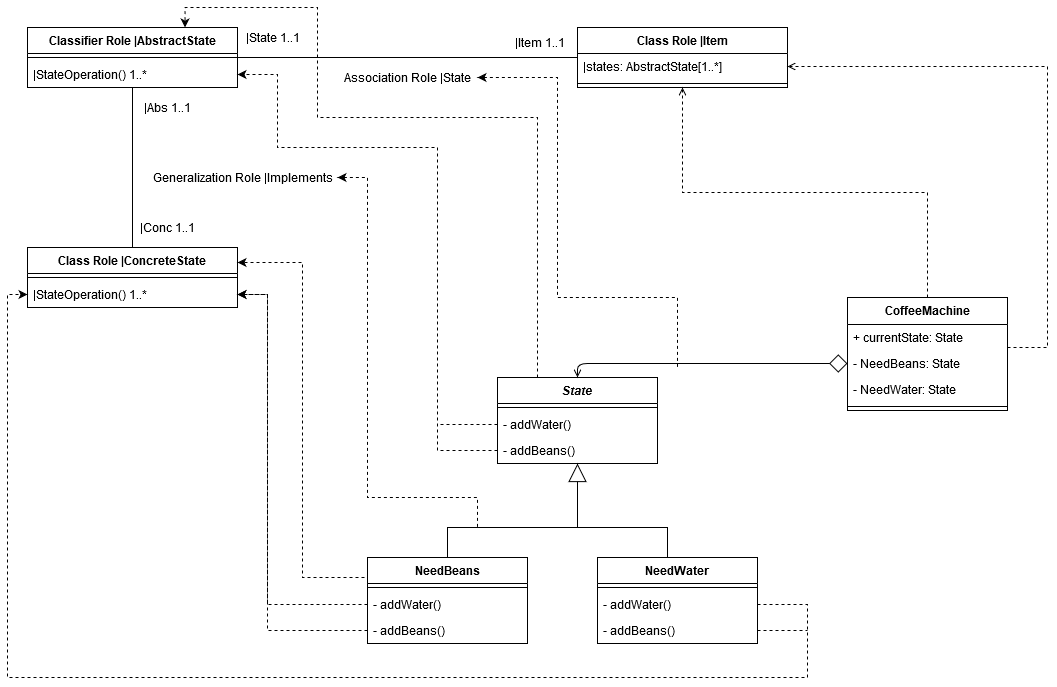

The diagram above was exported from draw.io. Its source (the exported page's mxGraphModel, read from the mxfile embedded in the PNG):
<mxGraphModel dx="1563" dy="790" grid="1" gridSize="10" guides="1" tooltips="1" connect="1" arrows="1" fold="1" page="1" pageScale="1" pageWidth="850" pageHeight="1100" math="0" shadow="0">
  <root>
    <mxCell id="0" />
    <mxCell id="1" parent="0" />
    <mxCell id="b8Tfy2SZueIiHLeLhWrM-18" style="edgeStyle=orthogonalEdgeStyle;rounded=0;orthogonalLoop=1;jettySize=auto;html=1;entryX=0;entryY=0.25;entryDx=0;entryDy=0;endArrow=none;endFill=0;" parent="1" source="b8Tfy2SZueIiHLeLhWrM-2" target="b8Tfy2SZueIiHLeLhWrM-12" edge="1">
      <mxGeometry relative="1" as="geometry">
        <Array as="points">
          <mxPoint x="650" y="90" />
        </Array>
      </mxGeometry>
    </mxCell>
    <mxCell id="b8Tfy2SZueIiHLeLhWrM-22" style="edgeStyle=orthogonalEdgeStyle;rounded=0;orthogonalLoop=1;jettySize=auto;html=1;entryX=0.5;entryY=0;entryDx=0;entryDy=0;endArrow=none;endFill=0;" parent="1" source="b8Tfy2SZueIiHLeLhWrM-2" target="b8Tfy2SZueIiHLeLhWrM-8" edge="1">
      <mxGeometry relative="1" as="geometry" />
    </mxCell>
    <mxCell id="b8Tfy2SZueIiHLeLhWrM-2" value="Classifier Role |AbstractState" style="swimlane;fontStyle=1;align=center;verticalAlign=top;childLayout=stackLayout;horizontal=1;startSize=26;horizontalStack=0;resizeParent=1;resizeParentMax=0;resizeLast=0;collapsible=1;marginBottom=0;" parent="1" vertex="1">
      <mxGeometry x="100" y="60" width="210" height="60" as="geometry" />
    </mxCell>
    <mxCell id="b8Tfy2SZueIiHLeLhWrM-4" value="" style="line;strokeWidth=1;fillColor=none;align=left;verticalAlign=middle;spacingTop=-1;spacingLeft=3;spacingRight=3;rotatable=0;labelPosition=right;points=[];portConstraint=eastwest;" parent="b8Tfy2SZueIiHLeLhWrM-2" vertex="1">
      <mxGeometry y="26" width="210" height="8" as="geometry" />
    </mxCell>
    <mxCell id="b8Tfy2SZueIiHLeLhWrM-5" value="|StateOperation() 1..*" style="text;strokeColor=none;fillColor=none;align=left;verticalAlign=top;spacingLeft=4;spacingRight=4;overflow=hidden;rotatable=0;points=[[0,0.5],[1,0.5]];portConstraint=eastwest;" parent="b8Tfy2SZueIiHLeLhWrM-2" vertex="1">
      <mxGeometry y="34" width="210" height="26" as="geometry" />
    </mxCell>
    <mxCell id="b8Tfy2SZueIiHLeLhWrM-8" value="Class Role |ConcreteState" style="swimlane;fontStyle=1;align=center;verticalAlign=top;childLayout=stackLayout;horizontal=1;startSize=26;horizontalStack=0;resizeParent=1;resizeParentMax=0;resizeLast=0;collapsible=1;marginBottom=0;" parent="1" vertex="1">
      <mxGeometry x="100" y="280" width="210" height="60" as="geometry" />
    </mxCell>
    <mxCell id="b8Tfy2SZueIiHLeLhWrM-9" value="" style="line;strokeWidth=1;fillColor=none;align=left;verticalAlign=middle;spacingTop=-1;spacingLeft=3;spacingRight=3;rotatable=0;labelPosition=right;points=[];portConstraint=eastwest;" parent="b8Tfy2SZueIiHLeLhWrM-8" vertex="1">
      <mxGeometry y="26" width="210" height="8" as="geometry" />
    </mxCell>
    <mxCell id="b8Tfy2SZueIiHLeLhWrM-10" value="|StateOperation() 1..*" style="text;strokeColor=none;fillColor=none;align=left;verticalAlign=top;spacingLeft=4;spacingRight=4;overflow=hidden;rotatable=0;points=[[0,0.5],[1,0.5]];portConstraint=eastwest;" parent="b8Tfy2SZueIiHLeLhWrM-8" vertex="1">
      <mxGeometry y="34" width="210" height="26" as="geometry" />
    </mxCell>
    <mxCell id="b8Tfy2SZueIiHLeLhWrM-12" value="Class Role |Item" style="swimlane;fontStyle=1;align=center;verticalAlign=top;childLayout=stackLayout;horizontal=1;startSize=26;horizontalStack=0;resizeParent=1;resizeParentMax=0;resizeLast=0;collapsible=1;marginBottom=0;" parent="1" vertex="1">
      <mxGeometry x="650" y="60" width="210" height="60" as="geometry" />
    </mxCell>
    <mxCell id="b8Tfy2SZueIiHLeLhWrM-15" value="|states: AbstractState[1..*]" style="text;strokeColor=none;fillColor=none;align=left;verticalAlign=top;spacingLeft=4;spacingRight=4;overflow=hidden;rotatable=0;points=[[0,0.5],[1,0.5]];portConstraint=eastwest;" parent="b8Tfy2SZueIiHLeLhWrM-12" vertex="1">
      <mxGeometry y="26" width="210" height="26" as="geometry" />
    </mxCell>
    <mxCell id="b8Tfy2SZueIiHLeLhWrM-13" value="" style="line;strokeWidth=1;fillColor=none;align=left;verticalAlign=middle;spacingTop=-1;spacingLeft=3;spacingRight=3;rotatable=0;labelPosition=right;points=[];portConstraint=eastwest;" parent="b8Tfy2SZueIiHLeLhWrM-12" vertex="1">
      <mxGeometry y="52" width="210" height="8" as="geometry" />
    </mxCell>
    <mxCell id="vFeMei1o7AmIIHtWp1Bx-34" style="edgeStyle=orthogonalEdgeStyle;rounded=0;orthogonalLoop=1;jettySize=auto;html=1;dashed=1;startArrow=classic;startFill=1;startSize=6;endArrow=none;endFill=0;endSize=6;strokeWidth=1;" edge="1" parent="1" source="b8Tfy2SZueIiHLeLhWrM-19">
      <mxGeometry relative="1" as="geometry">
        <mxPoint x="750" y="400" as="targetPoint" />
        <Array as="points">
          <mxPoint x="630" y="110" />
          <mxPoint x="630" y="330" />
          <mxPoint x="750" y="330" />
        </Array>
      </mxGeometry>
    </mxCell>
    <mxCell id="b8Tfy2SZueIiHLeLhWrM-19" value="Association Role |State" style="text;html=1;align=center;verticalAlign=middle;resizable=0;points=[];autosize=1;" parent="1" vertex="1">
      <mxGeometry x="410" y="100" width="140" height="20" as="geometry" />
    </mxCell>
    <mxCell id="b8Tfy2SZueIiHLeLhWrM-20" value="|State 1..1" style="text;html=1;align=center;verticalAlign=middle;resizable=0;points=[];autosize=1;" parent="1" vertex="1">
      <mxGeometry x="310" y="60" width="70" height="20" as="geometry" />
    </mxCell>
    <mxCell id="b8Tfy2SZueIiHLeLhWrM-21" value="|Item 1..1" style="text;html=1;align=center;verticalAlign=middle;resizable=0;points=[];autosize=1;" parent="1" vertex="1">
      <mxGeometry x="577" y="65" width="70" height="20" as="geometry" />
    </mxCell>
    <mxCell id="vFeMei1o7AmIIHtWp1Bx-35" style="edgeStyle=orthogonalEdgeStyle;rounded=0;orthogonalLoop=1;jettySize=auto;html=1;dashed=1;startArrow=classic;startFill=1;startSize=6;endArrow=none;endFill=0;endSize=6;strokeWidth=1;" edge="1" parent="1" source="b8Tfy2SZueIiHLeLhWrM-23">
      <mxGeometry relative="1" as="geometry">
        <mxPoint x="550" y="560" as="targetPoint" />
        <Array as="points">
          <mxPoint x="440" y="210" />
          <mxPoint x="440" y="530" />
          <mxPoint x="550" y="530" />
        </Array>
      </mxGeometry>
    </mxCell>
    <mxCell id="b8Tfy2SZueIiHLeLhWrM-23" value="Generalization Role |Implements" style="text;html=1;align=center;verticalAlign=middle;resizable=0;points=[];autosize=1;" parent="1" vertex="1">
      <mxGeometry x="220" y="200" width="190" height="20" as="geometry" />
    </mxCell>
    <mxCell id="b8Tfy2SZueIiHLeLhWrM-24" value="|Abs 1..1" style="text;html=1;align=center;verticalAlign=middle;resizable=0;points=[];autosize=1;" parent="1" vertex="1">
      <mxGeometry x="210" y="130" width="60" height="20" as="geometry" />
    </mxCell>
    <mxCell id="b8Tfy2SZueIiHLeLhWrM-25" value="|Conc 1..1" style="text;html=1;align=center;verticalAlign=middle;resizable=0;points=[];autosize=1;" parent="1" vertex="1">
      <mxGeometry x="205" y="250" width="70" height="20" as="geometry" />
    </mxCell>
    <mxCell id="vFeMei1o7AmIIHtWp1Bx-32" style="edgeStyle=orthogonalEdgeStyle;rounded=0;orthogonalLoop=1;jettySize=auto;html=1;exitX=0.5;exitY=0;exitDx=0;exitDy=0;entryX=0.5;entryY=1;entryDx=0;entryDy=0;startArrow=none;startFill=0;startSize=16;endArrow=open;endFill=0;endSize=6;strokeWidth=1;dashed=1;" edge="1" parent="1" source="vFeMei1o7AmIIHtWp1Bx-1" target="b8Tfy2SZueIiHLeLhWrM-12">
      <mxGeometry relative="1" as="geometry" />
    </mxCell>
    <mxCell id="vFeMei1o7AmIIHtWp1Bx-1" value="CoffeeMachine" style="swimlane;fontStyle=1;align=center;verticalAlign=top;childLayout=stackLayout;horizontal=1;startSize=27;horizontalStack=0;resizeParent=1;resizeParentMax=0;resizeLast=0;collapsible=1;marginBottom=0;" vertex="1" parent="1">
      <mxGeometry x="920" y="330" width="160" height="113" as="geometry" />
    </mxCell>
    <mxCell id="vFeMei1o7AmIIHtWp1Bx-7" value="+ currentState: State" style="text;strokeColor=none;fillColor=none;align=left;verticalAlign=top;spacingLeft=4;spacingRight=4;overflow=hidden;rotatable=0;points=[[0,0.5],[1,0.5]];portConstraint=eastwest;" vertex="1" parent="vFeMei1o7AmIIHtWp1Bx-1">
      <mxGeometry y="27" width="160" height="26" as="geometry" />
    </mxCell>
    <mxCell id="vFeMei1o7AmIIHtWp1Bx-8" value="- NeedBeans: State" style="text;strokeColor=none;fillColor=none;align=left;verticalAlign=top;spacingLeft=4;spacingRight=4;overflow=hidden;rotatable=0;points=[[0,0.5],[1,0.5]];portConstraint=eastwest;" vertex="1" parent="vFeMei1o7AmIIHtWp1Bx-1">
      <mxGeometry y="53" width="160" height="26" as="geometry" />
    </mxCell>
    <mxCell id="vFeMei1o7AmIIHtWp1Bx-9" value="- NeedWater: State" style="text;strokeColor=none;fillColor=none;align=left;verticalAlign=top;spacingLeft=4;spacingRight=4;overflow=hidden;rotatable=0;points=[[0,0.5],[1,0.5]];portConstraint=eastwest;" vertex="1" parent="vFeMei1o7AmIIHtWp1Bx-1">
      <mxGeometry y="79" width="160" height="26" as="geometry" />
    </mxCell>
    <mxCell id="vFeMei1o7AmIIHtWp1Bx-3" value="" style="line;strokeWidth=1;fillColor=none;align=left;verticalAlign=middle;spacingTop=-1;spacingLeft=3;spacingRight=3;rotatable=0;labelPosition=right;points=[];portConstraint=eastwest;" vertex="1" parent="vFeMei1o7AmIIHtWp1Bx-1">
      <mxGeometry y="105" width="160" height="8" as="geometry" />
    </mxCell>
    <mxCell id="vFeMei1o7AmIIHtWp1Bx-27" style="edgeStyle=orthogonalEdgeStyle;rounded=0;orthogonalLoop=1;jettySize=auto;html=1;entryX=0.5;entryY=0;entryDx=0;entryDy=0;startArrow=block;startFill=0;startSize=16;endArrow=none;endFill=0;endSize=6;strokeWidth=1;" edge="1" parent="1" source="vFeMei1o7AmIIHtWp1Bx-10" target="vFeMei1o7AmIIHtWp1Bx-21">
      <mxGeometry relative="1" as="geometry">
        <Array as="points">
          <mxPoint x="650" y="560" />
          <mxPoint x="740" y="560" />
        </Array>
      </mxGeometry>
    </mxCell>
    <mxCell id="vFeMei1o7AmIIHtWp1Bx-44" style="edgeStyle=orthogonalEdgeStyle;rounded=0;orthogonalLoop=1;jettySize=auto;html=1;exitX=0.25;exitY=0;exitDx=0;exitDy=0;entryX=0.75;entryY=0;entryDx=0;entryDy=0;dashed=1;startArrow=none;startFill=0;startSize=6;endArrow=classic;endFill=1;endSize=6;strokeWidth=1;" edge="1" parent="1" source="vFeMei1o7AmIIHtWp1Bx-10" target="b8Tfy2SZueIiHLeLhWrM-2">
      <mxGeometry relative="1" as="geometry">
        <Array as="points">
          <mxPoint x="610" y="150" />
          <mxPoint x="390" y="150" />
          <mxPoint x="390" y="40" />
          <mxPoint x="258" y="40" />
        </Array>
      </mxGeometry>
    </mxCell>
    <mxCell id="vFeMei1o7AmIIHtWp1Bx-10" value="State" style="swimlane;fontStyle=3;align=center;verticalAlign=top;childLayout=stackLayout;horizontal=1;startSize=26;horizontalStack=0;resizeParent=1;resizeParentMax=0;resizeLast=0;collapsible=1;marginBottom=0;" vertex="1" parent="1">
      <mxGeometry x="570" y="410" width="160" height="86" as="geometry" />
    </mxCell>
    <mxCell id="vFeMei1o7AmIIHtWp1Bx-12" value="" style="line;strokeWidth=1;fillColor=none;align=left;verticalAlign=middle;spacingTop=-1;spacingLeft=3;spacingRight=3;rotatable=0;labelPosition=right;points=[];portConstraint=eastwest;" vertex="1" parent="vFeMei1o7AmIIHtWp1Bx-10">
      <mxGeometry y="26" width="160" height="8" as="geometry" />
    </mxCell>
    <mxCell id="vFeMei1o7AmIIHtWp1Bx-16" value="- addWater()" style="text;strokeColor=none;fillColor=none;align=left;verticalAlign=top;spacingLeft=4;spacingRight=4;overflow=hidden;rotatable=0;points=[[0,0.5],[1,0.5]];portConstraint=eastwest;" vertex="1" parent="vFeMei1o7AmIIHtWp1Bx-10">
      <mxGeometry y="34" width="160" height="26" as="geometry" />
    </mxCell>
    <mxCell id="vFeMei1o7AmIIHtWp1Bx-13" value="- addBeans()" style="text;strokeColor=none;fillColor=none;align=left;verticalAlign=top;spacingLeft=4;spacingRight=4;overflow=hidden;rotatable=0;points=[[0,0.5],[1,0.5]];portConstraint=eastwest;" vertex="1" parent="vFeMei1o7AmIIHtWp1Bx-10">
      <mxGeometry y="60" width="160" height="26" as="geometry" />
    </mxCell>
    <mxCell id="vFeMei1o7AmIIHtWp1Bx-15" style="edgeStyle=orthogonalEdgeStyle;rounded=1;orthogonalLoop=1;jettySize=auto;html=1;exitX=0;exitY=0.5;exitDx=0;exitDy=0;entryX=0.5;entryY=0;entryDx=0;entryDy=0;startArrow=diamond;startFill=0;endArrow=open;endFill=0;endSize=6;strokeWidth=1;startSize=16;" edge="1" parent="1" source="vFeMei1o7AmIIHtWp1Bx-8" target="vFeMei1o7AmIIHtWp1Bx-10">
      <mxGeometry relative="1" as="geometry">
        <mxPoint x="570" y="449" as="targetPoint" />
        <Array as="points">
          <mxPoint x="650" y="396" />
        </Array>
      </mxGeometry>
    </mxCell>
    <mxCell id="vFeMei1o7AmIIHtWp1Bx-28" style="edgeStyle=orthogonalEdgeStyle;rounded=0;orthogonalLoop=1;jettySize=auto;html=1;exitX=0.5;exitY=0;exitDx=0;exitDy=0;startArrow=none;startFill=0;startSize=16;endArrow=none;endFill=0;endSize=6;strokeWidth=1;" edge="1" parent="1" source="vFeMei1o7AmIIHtWp1Bx-17">
      <mxGeometry relative="1" as="geometry">
        <mxPoint x="730" y="560" as="targetPoint" />
        <Array as="points">
          <mxPoint x="520" y="560" />
          <mxPoint x="710" y="560" />
        </Array>
      </mxGeometry>
    </mxCell>
    <mxCell id="vFeMei1o7AmIIHtWp1Bx-17" value="NeedBeans" style="swimlane;fontStyle=1;align=center;verticalAlign=top;childLayout=stackLayout;horizontal=1;startSize=26;horizontalStack=0;resizeParent=1;resizeParentMax=0;resizeLast=0;collapsible=1;marginBottom=0;" vertex="1" parent="1">
      <mxGeometry x="440" y="590" width="160" height="86" as="geometry" />
    </mxCell>
    <mxCell id="vFeMei1o7AmIIHtWp1Bx-19" value="" style="line;strokeWidth=1;fillColor=none;align=left;verticalAlign=middle;spacingTop=-1;spacingLeft=3;spacingRight=3;rotatable=0;labelPosition=right;points=[];portConstraint=eastwest;" vertex="1" parent="vFeMei1o7AmIIHtWp1Bx-17">
      <mxGeometry y="26" width="160" height="8" as="geometry" />
    </mxCell>
    <mxCell id="vFeMei1o7AmIIHtWp1Bx-24" value="- addWater()" style="text;strokeColor=none;fillColor=none;align=left;verticalAlign=top;spacingLeft=4;spacingRight=4;overflow=hidden;rotatable=0;points=[[0,0.5],[1,0.5]];portConstraint=eastwest;" vertex="1" parent="vFeMei1o7AmIIHtWp1Bx-17">
      <mxGeometry y="34" width="160" height="26" as="geometry" />
    </mxCell>
    <mxCell id="vFeMei1o7AmIIHtWp1Bx-30" value="- addBeans()" style="text;strokeColor=none;fillColor=none;align=left;verticalAlign=top;spacingLeft=4;spacingRight=4;overflow=hidden;rotatable=0;points=[[0,0.5],[1,0.5]];portConstraint=eastwest;" vertex="1" parent="vFeMei1o7AmIIHtWp1Bx-17">
      <mxGeometry y="60" width="160" height="26" as="geometry" />
    </mxCell>
    <mxCell id="vFeMei1o7AmIIHtWp1Bx-21" value="NeedWater" style="swimlane;fontStyle=1;align=center;verticalAlign=top;childLayout=stackLayout;horizontal=1;startSize=26;horizontalStack=0;resizeParent=1;resizeParentMax=0;resizeLast=0;collapsible=1;marginBottom=0;" vertex="1" parent="1">
      <mxGeometry x="670" y="590" width="160" height="86" as="geometry" />
    </mxCell>
    <mxCell id="vFeMei1o7AmIIHtWp1Bx-23" value="" style="line;strokeWidth=1;fillColor=none;align=left;verticalAlign=middle;spacingTop=-1;spacingLeft=3;spacingRight=3;rotatable=0;labelPosition=right;points=[];portConstraint=eastwest;" vertex="1" parent="vFeMei1o7AmIIHtWp1Bx-21">
      <mxGeometry y="26" width="160" height="8" as="geometry" />
    </mxCell>
    <mxCell id="vFeMei1o7AmIIHtWp1Bx-29" value="- addWater()" style="text;strokeColor=none;fillColor=none;align=left;verticalAlign=top;spacingLeft=4;spacingRight=4;overflow=hidden;rotatable=0;points=[[0,0.5],[1,0.5]];portConstraint=eastwest;" vertex="1" parent="vFeMei1o7AmIIHtWp1Bx-21">
      <mxGeometry y="34" width="160" height="26" as="geometry" />
    </mxCell>
    <mxCell id="vFeMei1o7AmIIHtWp1Bx-20" value="- addBeans()" style="text;strokeColor=none;fillColor=none;align=left;verticalAlign=top;spacingLeft=4;spacingRight=4;overflow=hidden;rotatable=0;points=[[0,0.5],[1,0.5]];portConstraint=eastwest;" vertex="1" parent="vFeMei1o7AmIIHtWp1Bx-21">
      <mxGeometry y="60" width="160" height="26" as="geometry" />
    </mxCell>
    <mxCell id="vFeMei1o7AmIIHtWp1Bx-33" style="edgeStyle=orthogonalEdgeStyle;rounded=0;orthogonalLoop=1;jettySize=auto;html=1;dashed=1;startArrow=none;startFill=0;startSize=16;endArrow=open;endFill=0;endSize=6;strokeWidth=1;" edge="1" parent="1" source="vFeMei1o7AmIIHtWp1Bx-7" target="b8Tfy2SZueIiHLeLhWrM-15">
      <mxGeometry relative="1" as="geometry">
        <Array as="points">
          <mxPoint x="1120" y="380" />
          <mxPoint x="1120" y="99" />
        </Array>
      </mxGeometry>
    </mxCell>
    <mxCell id="vFeMei1o7AmIIHtWp1Bx-36" style="edgeStyle=orthogonalEdgeStyle;rounded=0;orthogonalLoop=1;jettySize=auto;html=1;exitX=0;exitY=0.5;exitDx=0;exitDy=0;entryX=1;entryY=0.25;entryDx=0;entryDy=0;dashed=1;startArrow=none;startFill=0;startSize=6;endArrow=classic;endFill=1;endSize=6;strokeWidth=1;" edge="1" parent="1" source="vFeMei1o7AmIIHtWp1Bx-24" target="b8Tfy2SZueIiHLeLhWrM-8">
      <mxGeometry relative="1" as="geometry">
        <Array as="points">
          <mxPoint x="440" y="610" />
          <mxPoint x="375" y="610" />
          <mxPoint x="375" y="295" />
        </Array>
      </mxGeometry>
    </mxCell>
    <mxCell id="vFeMei1o7AmIIHtWp1Bx-37" style="edgeStyle=orthogonalEdgeStyle;rounded=0;orthogonalLoop=1;jettySize=auto;html=1;dashed=1;startArrow=none;startFill=0;startSize=6;endArrow=classic;endFill=1;endSize=6;strokeWidth=1;" edge="1" parent="1" source="vFeMei1o7AmIIHtWp1Bx-24" target="b8Tfy2SZueIiHLeLhWrM-10">
      <mxGeometry relative="1" as="geometry">
        <Array as="points">
          <mxPoint x="340" y="637" />
          <mxPoint x="340" y="327" />
        </Array>
      </mxGeometry>
    </mxCell>
    <mxCell id="vFeMei1o7AmIIHtWp1Bx-38" style="edgeStyle=orthogonalEdgeStyle;rounded=0;orthogonalLoop=1;jettySize=auto;html=1;entryX=1;entryY=0.5;entryDx=0;entryDy=0;dashed=1;startArrow=none;startFill=0;startSize=6;endArrow=classic;endFill=1;endSize=6;strokeWidth=1;" edge="1" parent="1" source="vFeMei1o7AmIIHtWp1Bx-30" target="b8Tfy2SZueIiHLeLhWrM-10">
      <mxGeometry relative="1" as="geometry">
        <Array as="points">
          <mxPoint x="340" y="663" />
          <mxPoint x="340" y="327" />
        </Array>
      </mxGeometry>
    </mxCell>
    <mxCell id="vFeMei1o7AmIIHtWp1Bx-42" style="edgeStyle=orthogonalEdgeStyle;rounded=0;orthogonalLoop=1;jettySize=auto;html=1;entryX=0;entryY=0.5;entryDx=0;entryDy=0;dashed=1;startArrow=none;startFill=0;startSize=6;endArrow=classic;endFill=1;endSize=6;strokeWidth=1;" edge="1" parent="1" source="vFeMei1o7AmIIHtWp1Bx-29" target="b8Tfy2SZueIiHLeLhWrM-10">
      <mxGeometry relative="1" as="geometry">
        <Array as="points">
          <mxPoint x="880" y="637" />
          <mxPoint x="880" y="710" />
          <mxPoint x="80" y="710" />
          <mxPoint x="80" y="327" />
        </Array>
      </mxGeometry>
    </mxCell>
    <mxCell id="vFeMei1o7AmIIHtWp1Bx-43" style="edgeStyle=orthogonalEdgeStyle;rounded=0;orthogonalLoop=1;jettySize=auto;html=1;dashed=1;startArrow=none;startFill=0;startSize=6;endArrow=none;endFill=0;endSize=6;strokeWidth=1;" edge="1" parent="1" source="vFeMei1o7AmIIHtWp1Bx-20">
      <mxGeometry relative="1" as="geometry">
        <mxPoint x="880" y="663" as="targetPoint" />
      </mxGeometry>
    </mxCell>
    <mxCell id="vFeMei1o7AmIIHtWp1Bx-45" style="edgeStyle=orthogonalEdgeStyle;rounded=0;orthogonalLoop=1;jettySize=auto;html=1;dashed=1;startArrow=none;startFill=0;startSize=6;endArrow=classic;endFill=1;endSize=6;strokeWidth=1;exitX=0;exitY=0.5;exitDx=0;exitDy=0;" edge="1" parent="1" source="vFeMei1o7AmIIHtWp1Bx-13" target="b8Tfy2SZueIiHLeLhWrM-5">
      <mxGeometry relative="1" as="geometry">
        <Array as="points">
          <mxPoint x="510" y="483" />
          <mxPoint x="510" y="180" />
          <mxPoint x="350" y="180" />
          <mxPoint x="350" y="107" />
        </Array>
      </mxGeometry>
    </mxCell>
    <mxCell id="vFeMei1o7AmIIHtWp1Bx-46" style="edgeStyle=orthogonalEdgeStyle;rounded=0;orthogonalLoop=1;jettySize=auto;html=1;dashed=1;startArrow=none;startFill=0;startSize=6;endArrow=none;endFill=0;endSize=6;strokeWidth=1;" edge="1" parent="1" source="vFeMei1o7AmIIHtWp1Bx-16">
      <mxGeometry relative="1" as="geometry">
        <mxPoint x="510" y="457" as="targetPoint" />
      </mxGeometry>
    </mxCell>
  </root>
</mxGraphModel>